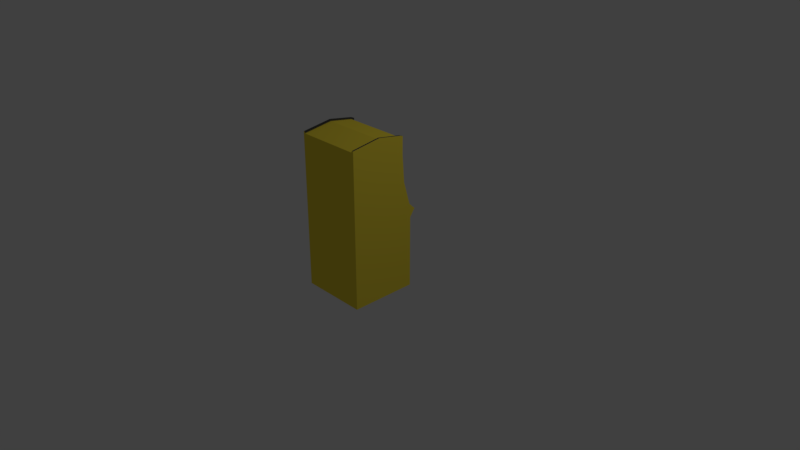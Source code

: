 # Source: pacman.blend  (saved by Blender 2.78.0; exported with 4.5.12 LTS)
import bpy
from mathutils import Matrix  # noqa: F401  (used for matrix-valued properties, if any)

bpy.ops.wm.read_factory_settings(use_empty=True)
scene = bpy.context.scene
scene.name = 'Scene'

# ---- collections
col_collection_1 = bpy.data.collections.new('Collection 1'); scene.collection.children.link(col_collection_1)

# ---- materials (node trees are filled in below, after node groups)
mat_body = bpy.data.materials.new('Body')
mat_body.alpha_threshold = 0.0
mat_body.use_transparent_shadow = False
mat_body.diffuse_color = (0.9734, 0.7758, 0.06125, 1.0)
mat_body.roughness = 0.5
mat_body.line_color = (0.0, 0.0, 0.0, 1.0)
mat_bezel = bpy.data.materials.new('Bezel')
mat_bezel.alpha_threshold = 0.0
mat_bezel.use_transparent_shadow = False
mat_bezel.diffuse_color = (0.06663, 0.06663, 0.06663, 1.0)
mat_bezel.roughness = 0.5
mat_screen = bpy.data.materials.new('Screen')
mat_screen.alpha_threshold = 0.0
mat_screen.use_transparent_shadow = False
mat_screen.diffuse_color = (0.005605, 0.005605, 0.005605, 1.0)
mat_screen.roughness = 0.5
mat_marquee = bpy.data.materials.new('Marquee')
mat_marquee.alpha_threshold = 0.0
mat_marquee.use_transparent_shadow = False
mat_marquee.diffuse_color = (1.0, 1.0, 1.0, 1.0)
mat_marquee.roughness = 0.5

# ---- material node trees

# ---- world
world_world = bpy.data.worlds.new('World'); scene.world = world_world
world_world.color = (0.05088, 0.05088, 0.05088)
world_world.use_sun_shadow = False
world_world.sun_shadow_jitter_overblur = 0.0
world_world.cycles.sampling_method = 'MANUAL'

# ---- cameras
cam_camera = bpy.data.cameras.new('Camera')
cam_camera.clip_end = 100.0
cam_camera.lens = 35.0
cam_camera.sensor_width = 32.0
cam_camera.sensor_height = 18.0
cam_camera.ortho_scale = 7.314
cam_camera.dof.focus_distance = 0.0
cam_camera.dof.aperture_fstop = 128.0

# ---- lights
light_lamp = bpy.data.lights.new('Lamp', 'POINT')
light_lamp.transmission_factor = 0.0
light_lamp.cutoff_distance = 30.0
light_lamp.energy = 100.0
light_lamp.shadow_buffer_clip_start = 1.001
light_lamp.shadow_soft_size = 0.1
light_lamp.shadow_maximum_resolution = 0.006
light_lamp.use_absolute_resolution = True

# ---- meshes
me_cube = bpy.data.meshes.new('Cube')
me_cube.from_pydata([(-0.2216, -0.1, 0.0), (-0.2216, -0.9, 0.0), (-1.0, -0.9, 0.0), (-1.0, -0.1, 0.0), (-0.3249, -0.1, 1.93), (-0.3249, -0.9, 1.93), (-1.0, -0.9, 1.927), (-1.0, -0.1, 1.927), (-0.1333, -0.1, 1.0), (-0.1333, -0.9, 1.0), (-1.0, -0.9, 1.0), (-1.0, -0.1, 1.0), (-0.2, -0.1, 0.9), (-0.2, -0.9, 0.9), (-1.0, -0.9, 0.9), (-1.0, -0.1, 0.9), (-0.2216, -0.1, 0.8966), (-0.2216, -0.9, 0.8966), (-1.0, -0.9, 0.855), (-1.0, -0.1, 0.855), (-0.3225, -0.1, 1.75), (-0.3225, -0.9, 1.75), (-1.0, -0.9, 1.75), (-1.0, -0.1, 1.75), (-0.8125, -0.1, 1.367), (-0.8125, -0.9, 1.367), (-1.0, -0.9, 1.712), (-1.0, -0.1, 1.712), (-0.2, -0.07966, 0.0), (-1.0, -0.07966, 0.0), (-0.3225, -0.07966, 1.75), (-0.3249, -0.07966, 1.93), (-0.2, -0.9203, 0.0), (-1.0, -0.9203, 0.0), (-0.3225, -0.9203, 1.75), (-0.3249, -0.9203, 1.93), (-1.0, -0.9203, 1.75), (-1.0, -0.9203, 1.927), (-1.0, -0.07966, 1.75), (-1.0, -0.07966, 1.927), (-0.2, -0.07966, 0.9), (-0.2, -0.07966, 1.0), (-0.2, -0.9203, 0.9), (-0.2, -0.9203, 1.0), (-1.0, -0.9203, 0.9), (-1.0, -0.9203, 1.0), (-1.0, -0.07966, 0.9), (-1.0, -0.07966, 1.0), (-0.2, -0.07966, 0.855), (-0.2, -0.9203, 0.855), (-1.0, -0.9203, 0.855), (-1.0, -0.07966, 0.855), (-0.3225, -0.07966, 1.712), (-0.3225, -0.9203, 1.712), (-1.0, -0.9203, 1.712), (-1.0, -0.07966, 1.712), (-0.315, -0.1, 1.947), (-1.0, -0.1, 1.947), (-0.315, -0.9, 1.947), (-1.0, -0.9, 1.947), (-0.315, -0.9203, 1.947), (-1.0, -0.9203, 1.947), (-1.0, -0.07966, 1.947), (-0.315, -0.07966, 1.947), (-0.2825, -0.1, 1.75), (-0.2817, -0.1, 1.91), (-0.2825, -0.9, 1.75), (-0.2817, -0.9, 1.91), (-0.16, -0.1, 0.9), (-0.09334, -0.1, 1.0), (-0.16, -0.9, 0.9), (-0.09334, -0.9, 1.0), (-0.2825, -0.9203, 1.712), (-0.2825, -0.9, 1.712), (-0.2825, -0.9203, 1.75), (-0.16, -0.1, 0.855), (-0.16, -0.9, 0.855), (-0.2817, -0.9203, 1.91), (-0.16, -0.1, -1.327e-10), (-0.16, -0.9, -1.327e-10), (-0.2825, -0.1, 1.712), (-0.2825, -0.07966, 1.75), (-0.2825, -0.07966, 1.712), (-0.2817, -0.07966, 1.91), (-0.16, -0.07966, 0.9), (-0.09334, -0.07966, 1.0), (-0.16, -0.9203, 0.9), (-0.09334, -0.9203, 1.0), (-0.16, -0.07966, 0.855), (-0.16, -0.9203, 0.855), (-0.16, -0.07966, -1.327e-10), (-0.16, -0.9203, -1.327e-10), (-0.2802, -0.9203, 1.933), (-0.2802, -0.9, 1.933), (-0.2802, -0.1, 1.933), (-0.2802, -0.07966, 1.933), (-0.5719, -0.1, 0.0), (-0.5719, -0.9, 0.0), (-0.6274, -0.1, 1.98), (-0.6274, -0.9, 1.98), (-0.56, -0.07966, 0.0), (-0.56, -0.9203, 0.0), (-0.6274, -0.07966, 1.98), (-0.6274, -0.9203, 1.98), (-0.56, -0.07966, 1.0), (-0.56, -0.9203, 1.0), (-0.56, -0.9203, 0.9), (-0.56, -0.07966, 0.9), (-0.56, -0.9203, 0.855), (-0.56, -0.07966, 0.855), (-0.6274, -0.07966, 1.75), (-0.6274, -0.9203, 1.75), (-0.6274, -0.9203, 1.712), (-0.6274, -0.07966, 1.712), (-0.6274, -0.1, 2.0), (-0.6274, -0.9, 2.0), (-0.6274, -0.07966, 2.0), (-0.6274, -0.9203, 2.0), (-0.2075, -0.1, 1.04), (-0.2075, -0.9, 1.04), (-1.0, -0.9, 1.078), (-1.0, -0.1, 1.078), (-0.2134, -0.07966, 1.078), (-0.2134, -0.9203, 1.078), (-1.0, -0.9203, 1.078), (-1.0, -0.07966, 1.078), (-0.1733, -0.1, 1.078), (-0.1733, -0.9, 1.078), (-0.1733, -0.07966, 1.078), (-0.1733, -0.9203, 1.078), (-0.5674, -0.9203, 1.078), (-0.5674, -0.07966, 1.078), (-0.4903, -0.1, 1.193), (-0.4903, -0.9, 1.193), (-1.0, -0.9, 1.375), (-1.0, -0.1, 1.375), (-0.2986, -0.07966, 1.375), (-0.2986, -0.9203, 1.375), (-1.0, -0.9203, 1.375), (-1.0, -0.07966, 1.375), (-0.2585, -0.1, 1.375), (-0.2585, -0.9, 1.375), (-0.2585, -0.07966, 1.375), (-0.2585, -0.9203, 1.375), (-0.5954, -0.07966, 1.375), (-0.5954, -0.9203, 1.375)], [], [(96, 97, 2, 3), (98, 7, 6, 99), (20, 4, 5, 21), (60, 35, 77, 92), (22, 6, 7, 23), (96, 3, 29, 100), (10, 14, 44, 45), (14, 10, 11, 15), (16, 0, 78, 75), (12, 8, 9, 13), (16, 12, 13, 17), (27, 23, 38, 55), (18, 14, 15, 19), (5, 58, 93, 67), (2, 18, 19, 3), (22, 26, 54, 36), (0, 16, 17, 1), (42, 49, 89, 86), (6, 37, 61, 59), (26, 22, 23, 27), (19, 15, 46, 51), (24, 20, 21, 25), (132, 24, 25, 133), (13, 9, 71, 70), (134, 26, 27, 135), (39, 7, 57, 62), (111, 103, 37, 36), (109, 100, 29, 51), (131, 104, 47, 125), (106, 105, 45, 44), (108, 106, 44, 50), (104, 107, 46, 47), (101, 108, 50, 33), (107, 109, 51, 46), (102, 110, 38, 39), (112, 111, 36, 54), (145, 112, 54, 138), (110, 113, 55, 38), (15, 11, 47, 46), (30, 31, 83, 81), (31, 63, 95, 83), (97, 1, 32, 101), (18, 2, 33, 50), (48, 40, 84, 88), (8, 12, 68, 69), (3, 19, 51, 29), (34, 53, 72, 74), (120, 10, 45, 124), (6, 22, 36, 37), (32, 1, 79, 91), (135, 27, 55, 139), (23, 7, 39, 38), (52, 30, 81, 82), (14, 18, 50, 44), (115, 59, 61, 117), (114, 56, 63, 116), (102, 39, 62, 116), (25, 21, 66, 73), (99, 6, 59, 115), (103, 35, 60, 117), (98, 4, 56, 114), (20, 24, 80, 64), (75, 78, 90, 88), (70, 71, 87, 86), (69, 68, 84, 85), (73, 66, 74, 72), (64, 80, 82, 81), (65, 64, 81, 83), (79, 76, 89, 91), (126, 69, 85, 128), (66, 67, 77, 74), (141, 73, 72, 143), (68, 75, 88, 84), (76, 70, 86, 89), (77, 67, 93, 92), (65, 83, 95, 94), (35, 34, 74, 77), (4, 20, 64, 65), (1, 17, 76, 79), (56, 4, 65, 94), (58, 60, 92, 93), (136, 52, 82, 142), (118, 8, 69, 126), (21, 5, 67, 66), (123, 43, 87, 129), (133, 25, 73, 141), (28, 48, 88, 90), (63, 56, 94, 95), (49, 32, 91, 89), (40, 41, 85, 84), (12, 16, 75, 68), (0, 28, 90, 78), (43, 42, 86, 87), (17, 13, 70, 76), (7, 98, 114, 57), (37, 103, 117, 61), (5, 99, 115, 58), (31, 102, 116, 63), (57, 114, 116, 62), (58, 115, 117, 60), (2, 97, 101, 33), (30, 52, 113, 110), (137, 53, 112, 145), (53, 34, 111, 112), (31, 30, 110, 102), (40, 48, 109, 107), (32, 49, 108, 101), (41, 40, 107, 104), (49, 42, 106, 108), (42, 43, 105, 106), (122, 41, 104, 131), (48, 28, 100, 109), (34, 35, 103, 111), (0, 96, 100, 28), (4, 98, 99, 5), (0, 1, 97, 96), (136, 122, 131, 144), (43, 123, 130, 105), (9, 119, 127, 71), (137, 123, 129, 143), (132, 118, 126, 140), (41, 122, 128, 85), (71, 127, 129, 87), (140, 126, 128, 142), (11, 121, 125, 47), (134, 120, 124, 138), (105, 130, 124, 45), (144, 131, 125, 139), (10, 120, 121, 11), (8, 118, 119, 9), (113, 144, 139, 55), (26, 134, 138, 54), (80, 140, 142, 82), (24, 132, 140, 80), (53, 137, 143, 72), (52, 136, 144, 113), (123, 137, 145, 130), (119, 133, 141, 127), (122, 136, 142, 128), (127, 141, 143, 129), (121, 135, 139, 125), (130, 145, 138, 124), (120, 134, 135, 121), (118, 132, 133, 119)])
me_cube.polygons.foreach_set('material_index', [0, 0, 3, 0, 0, 0, 0, 0, 1, 1, 0, 0, 0, 1, 0, 0, 0, 0, 0, 0, 0, 1, 2, 1, 0, 0, 0, 0, 0, 0, 0, 0, 0, 0, 0, 0, 0, 0, 0, 0, 0, 0, 0, 0, 1, 0, 0, 0, 0, 0, 0, 0, 0, 0, 1, 1, 0, 1, 1, 0, 1, 1, 1, 1, 1, 1, 1, 1, 1, 1, 1, 1, 1, 1, 1, 1, 0, 1, 1, 1, 1, 0, 1, 1, 0, 1, 0, 1, 0, 0, 1, 0, 0, 1, 1, 0, 1, 0, 1, 1, 0, 0, 0, 0, 0, 0, 0, 0, 0, 0, 0, 0, 0, 0, 0, 0, 0, 0, 1, 0, 1, 0, 1, 1, 0, 0, 0, 0, 0, 2, 0, 0, 1, 1, 0, 0, 0, 1, 0, 1, 0, 0, 0, 2])
me_cube.materials.append(mat_body)
me_cube.materials.append(mat_bezel)
me_cube.materials.append(mat_screen)
me_cube.materials.append(mat_marquee)
me_cube.use_remesh_preserve_volume = False
me_cube.use_remesh_preserve_attributes = False
me_cube.use_mirror_vertex_groups = False
me_cube.update()

# ---- objects
ob_cube = bpy.data.objects.new('Cube', me_cube)
ob_lamp = bpy.data.objects.new('Lamp', light_lamp)
ob_camera = bpy.data.objects.new('Camera', cam_camera)

# ---- transforms, parenting, visibility, modifiers, constraints
ob_cube.location = (0.0, 0.0, 0.0)
ob_cube.rotation_euler = (6.283, -0.0, 1.571)
ob_cube.lock_rotations_4d = False
ob_cube.empty_display_type = 'ARROWS'
ob_cube.lineart.crease_threshold = 0.0
ob_lamp.location = (4.076, 1.005, 5.904)
ob_lamp.rotation_euler = (0.6503, 0.05522, 1.866)
ob_lamp.lock_rotations_4d = False
ob_lamp.empty_display_type = 'ARROWS'
ob_lamp.color = (0.0, 0.0, 0.0, 0.0)
ob_lamp.lineart.crease_threshold = 0.0
ob_camera.location = (7.481, -6.508, 5.344)
ob_camera.rotation_euler = (1.109, 0.0, 0.8149)
ob_camera.lock_rotations_4d = False
ob_camera.empty_display_type = 'ARROWS'
ob_camera.color = (0.0, 0.0, 0.0, 0.0)
ob_camera.display_type = 'WIRE'
ob_camera.lineart.crease_threshold = 0.0

# ---- collection membership
col_collection_1.objects.link(ob_cube)
col_collection_1.objects.link(ob_lamp)
col_collection_1.objects.link(ob_camera)

# ---- scene / render settings (as saved in the file)
scene.camera = ob_camera
scene.frame_start = 1; scene.frame_end = 250; scene.frame_set(1)
scene.render.engine = 'BLENDER_EEVEE_NEXT'
scene.render.resolution_percentage = 50
scene.render.dither_intensity = 0.0
scene.cycles.use_denoising = False
scene.cycles.samples = 128
scene.cycles.sampling_pattern = 'TABULATED_SOBOL'
scene.cycles.light_sampling_threshold = 0.0
scene.cycles.use_adaptive_sampling = False
scene.cycles.use_light_tree = False
scene.cycles.blur_glossy = 0.0
scene.cycles.sample_clamp_indirect = 0.0
scene.view_settings.view_transform = 'Standard'
bpy.context.view_layer.update()
